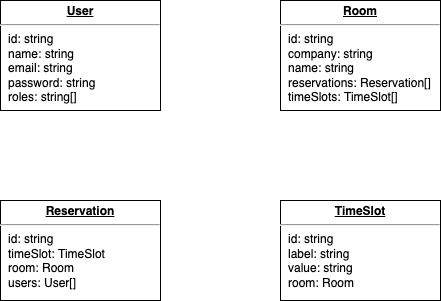

The diagram above was exported from draw.io. Its source (the exported page's mxGraphModel, read from the mxfile embedded in the PNG):
<mxGraphModel dx="1298" dy="834" grid="1" gridSize="10" guides="1" tooltips="1" connect="1" arrows="1" fold="1" page="1" pageScale="1" pageWidth="827" pageHeight="1169" math="0" shadow="0">
  <root>
    <mxCell id="0" />
    <mxCell id="1" parent="0" />
    <mxCell id="Ba-QUtbJrkAIEnT2kvId-3" value="&lt;p style=&quot;margin: 0px ; margin-top: 4px ; text-align: center ; text-decoration: underline&quot;&gt;&lt;b&gt;User&lt;/b&gt;&lt;/p&gt;&lt;hr&gt;&lt;p style=&quot;margin: 0px ; margin-left: 8px&quot;&gt;id: string&lt;/p&gt;&lt;p style=&quot;margin: 0px ; margin-left: 8px&quot;&gt;name: string&lt;br&gt;email: string&lt;/p&gt;&lt;p style=&quot;margin: 0px ; margin-left: 8px&quot;&gt;password: string&lt;/p&gt;&lt;p style=&quot;margin: 0px ; margin-left: 8px&quot;&gt;roles: string[]&lt;/p&gt;" style="verticalAlign=top;align=left;overflow=fill;fontSize=12;fontFamily=Helvetica;html=1;" vertex="1" parent="1">
      <mxGeometry x="240" y="240" width="160" height="110" as="geometry" />
    </mxCell>
    <mxCell id="Ba-QUtbJrkAIEnT2kvId-4" value="&lt;p style=&quot;margin: 0px ; margin-top: 4px ; text-align: center ; text-decoration: underline&quot;&gt;&lt;b&gt;Room&lt;/b&gt;&lt;/p&gt;&lt;hr&gt;&lt;p style=&quot;margin: 0px ; margin-left: 8px&quot;&gt;id: string&lt;br&gt;&lt;/p&gt;&lt;p style=&quot;margin: 0px ; margin-left: 8px&quot;&gt;company: string&lt;br&gt;name: string&lt;/p&gt;&lt;p style=&quot;margin: 0px ; margin-left: 8px&quot;&gt;reservations: Reservation[]&lt;/p&gt;&lt;p style=&quot;margin: 0px ; margin-left: 8px&quot;&gt;timeSlots: TimeSlot[]&lt;/p&gt;" style="verticalAlign=top;align=left;overflow=fill;fontSize=12;fontFamily=Helvetica;html=1;" vertex="1" parent="1">
      <mxGeometry x="520" y="240" width="160" height="110" as="geometry" />
    </mxCell>
    <mxCell id="Ba-QUtbJrkAIEnT2kvId-5" value="&lt;p style=&quot;margin: 0px ; margin-top: 4px ; text-align: center ; text-decoration: underline&quot;&gt;&lt;b&gt;Reservation&lt;/b&gt;&lt;/p&gt;&lt;hr&gt;&lt;p style=&quot;margin: 0px ; margin-left: 8px&quot;&gt;id: string&lt;br&gt;&lt;/p&gt;&lt;p style=&quot;margin: 0px ; margin-left: 8px&quot;&gt;timeSlot: TimeSlot&lt;br&gt;room: Room&lt;/p&gt;&lt;p style=&quot;margin: 0px ; margin-left: 8px&quot;&gt;users: User[]&lt;/p&gt;" style="verticalAlign=top;align=left;overflow=fill;fontSize=12;fontFamily=Helvetica;html=1;" vertex="1" parent="1">
      <mxGeometry x="240" y="440" width="160" height="100" as="geometry" />
    </mxCell>
    <mxCell id="Ba-QUtbJrkAIEnT2kvId-6" value="&lt;p style=&quot;margin: 0px ; margin-top: 4px ; text-align: center ; text-decoration: underline&quot;&gt;&lt;b&gt;TimeSlot&lt;/b&gt;&lt;/p&gt;&lt;hr&gt;&lt;p style=&quot;margin: 0px ; margin-left: 8px&quot;&gt;id: string&lt;br&gt;&lt;/p&gt;&lt;p style=&quot;margin: 0px ; margin-left: 8px&quot;&gt;label: string&lt;br&gt;value: string&lt;/p&gt;&lt;p style=&quot;margin: 0px ; margin-left: 8px&quot;&gt;room: Room&lt;/p&gt;" style="verticalAlign=top;align=left;overflow=fill;fontSize=12;fontFamily=Helvetica;html=1;" vertex="1" parent="1">
      <mxGeometry x="520" y="440" width="160" height="100" as="geometry" />
    </mxCell>
  </root>
</mxGraphModel>